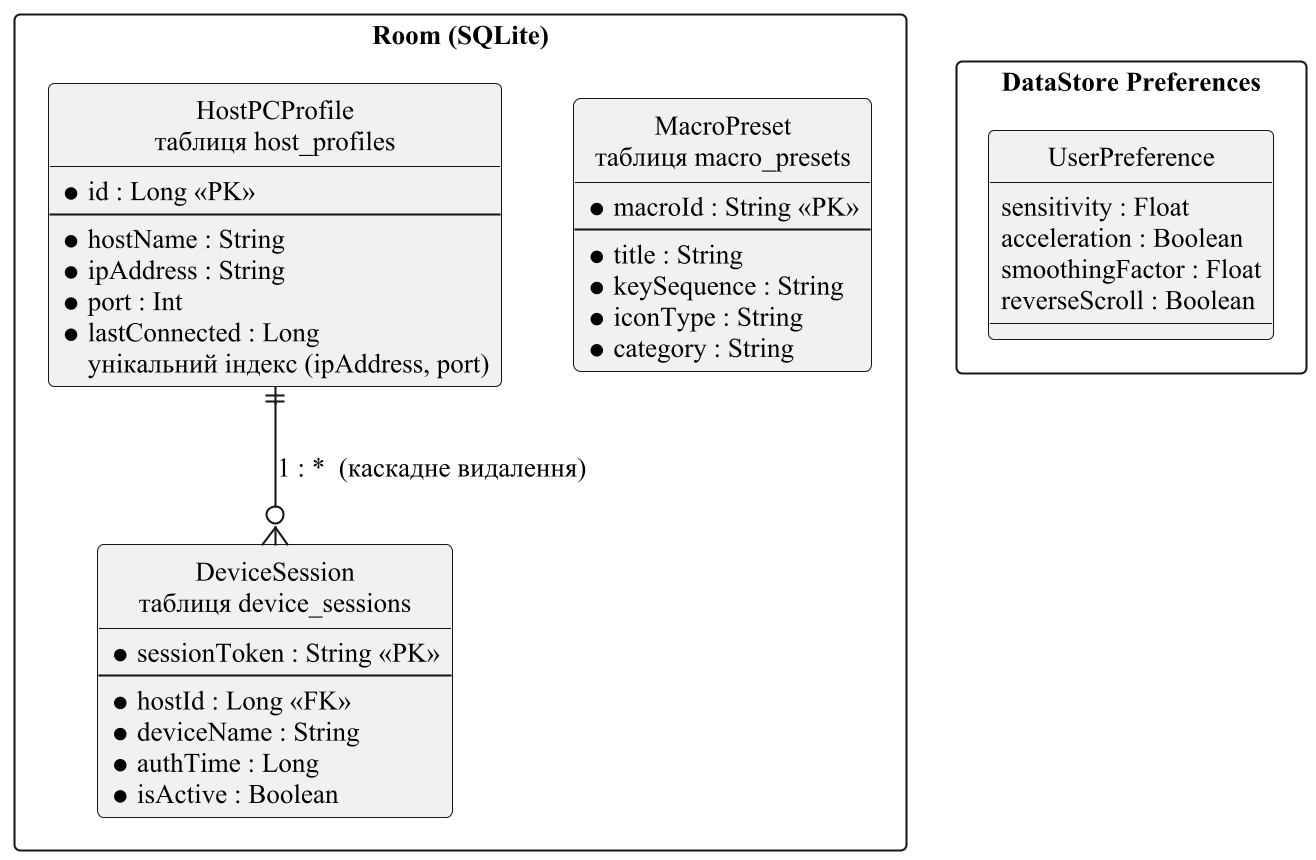

The diagram above was rendered by PlantUML. Its source (embedded in the PNG):
@startuml
skinparamlocked dpi 200
skinparam monochrome true
skinparam shadowing false
skinparam defaultFontName "Times New Roman"
skinparam defaultFontSize 13
skinparam roundCorner 6
hide circle

rectangle "Room (SQLite)" {
  entity "HostPCProfile\nтаблиця host_profiles" as Host {
    * id : Long <<PK>>
    --
    * hostName : String
    * ipAddress : String
    * port : Int
    * lastConnected : Long
    унікальний індекс (ipAddress, port)
  }

  entity "DeviceSession\nтаблиця device_sessions" as Session {
    * sessionToken : String <<PK>>
    --
    * hostId : Long <<FK>>
    * deviceName : String
    * authTime : Long
    * isActive : Boolean
  }

  entity "MacroPreset\nтаблиця macro_presets" as Macro {
    * macroId : String <<PK>>
    --
    * title : String
    * keySequence : String
    * iconType : String
    * category : String
  }
}

rectangle "DataStore Preferences" {
  entity "UserPreference" as Pref {
    sensitivity : Float
    acceleration : Boolean
    smoothingFactor : Float
    reverseScroll : Boolean
  }
}

Host ||--o{ Session : "1 : *  (каскадне видалення)"
@enduml